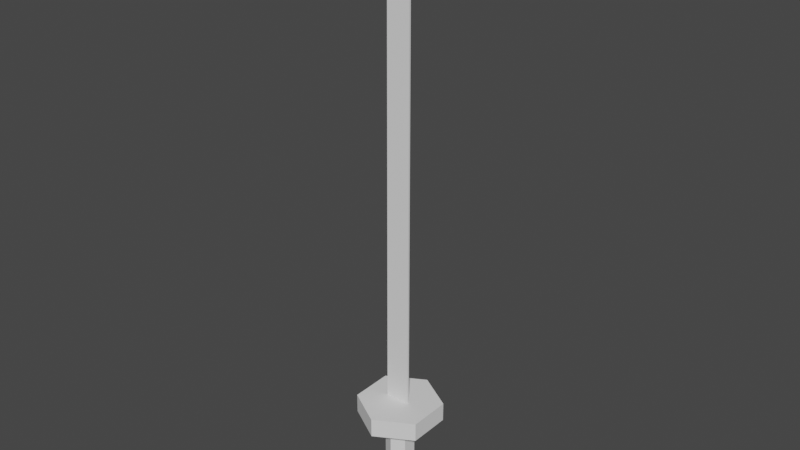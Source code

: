 # Source: Sword.blend  (saved by Blender 2.80.75; exported with 4.5.12 LTS)
import bpy
from mathutils import Matrix  # noqa: F401  (used for matrix-valued properties, if any)

bpy.ops.wm.read_factory_settings(use_empty=True)
scene = bpy.context.scene
scene.name = 'Scene'

# ---- collections
col_collection = bpy.data.collections.new('Collection'); scene.collection.children.link(col_collection)

# ---- world
world_world = bpy.data.worlds.new('World'); scene.world = world_world
world_world.use_nodes = True; world_world.node_tree.nodes.clear()
_N = world_world.node_tree.nodes; _L = world_world.node_tree.links
n0 = _N.new('ShaderNodeOutputWorld'); n0.name = 'World Output'; n0.location = (300, 300)
n1 = _N.new('ShaderNodeBackground'); n1.name = 'Background'; n1.location = (10, 300)
n1.inputs[0].default_value = (0.05088, 0.05088, 0.05088, 1.0)
_L.new(n1.outputs[0], n0.inputs[0])
n0.is_active_output = True
world_world.color = (0.05088, 0.05088, 0.05088)
world_world.use_sun_shadow = False
world_world.sun_shadow_jitter_overblur = 0.0

# ---- meshes
me_cylinder_001 = bpy.data.meshes.new('Cylinder.001')
me_cylinder_001.from_pydata([(0.0, 0.06331, -0.2184), (0.0, 0.06331, 0.2107), (0.05483, 0.03166, -0.2184), (0.05483, 0.03166, 0.2107), (0.05483, -0.03166, -0.2184), (0.05483, -0.03166, 0.2107), (-5.535e-09, -0.06331, -0.2184), (-5.535e-09, -0.06331, 0.2107), (-0.05483, -0.03166, -0.2184), (-0.05483, -0.03166, 0.2107), (-0.05483, 0.03166, -0.2184), (-0.05483, 0.03166, 0.2107)], [], [(0, 1, 3, 2), (2, 3, 5, 4), (4, 5, 7, 6), (6, 7, 9, 8), (3, 1, 11, 9, 7, 5), (8, 9, 11, 10), (10, 11, 1, 0), (0, 2, 4, 6, 8, 10)])
_uv = me_cylinder_001.uv_layers.new(name='UVMap')
_uv.uv.foreach_set('vector', [1.0, 0.5, 1.0, 1.0, 0.8333, 1.0, 0.8333, 0.5, 0.8333, 0.5, 0.8333, 1.0, 0.6667, 1.0, 0.6667, 0.5, 0.6667, 0.5, 0.6667, 1.0, 0.5, 1.0, 0.5, 0.5, 0.5, 0.5, 0.5, 1.0, 0.3333, 1.0, 0.3333, 0.5, 0.4578, 0.37, 0.25, 0.49, 0.04215, 0.37, 0.04215, 0.13, 0.25, 0.01, 0.4578, 0.13, 0.3333, 0.5, 0.3333, 1.0, 0.1667, 1.0, 0.1667, 0.5, 0.1667, 0.5, 0.1667, 1.0, -8.941e-08, 1.0, -8.941e-08, 0.5, 0.75, 0.49, 0.9578, 0.37, 0.9578, 0.13, 0.75, 0.01, 0.5422, 0.13, 0.5422, 0.37])
me_cylinder_001.use_remesh_preserve_volume = False
me_cylinder_001.use_remesh_preserve_attributes = False
me_cylinder_001.use_mirror_vertex_groups = False
me_cylinder_001.update()
me_cylinder_002 = bpy.data.meshes.new('Cylinder.002')
me_cylinder_002.from_pydata([(-1.544e-10, 0.1873, 0.1836), (-1.544e-10, 0.1873, 0.2683), (0.1622, 0.09367, 0.1836), (0.1622, 0.09367, 0.2683), (0.1622, -0.09367, 0.1836), (0.1622, -0.09367, 0.2683), (-1.653e-08, -0.1873, 0.1836), (-1.653e-08, -0.1873, 0.2683), (-0.1622, -0.09367, 0.1836), (-0.1622, -0.09367, 0.2683), (-0.1622, 0.09367, 0.1836), (-0.1622, 0.09367, 0.2683)], [], [(0, 1, 3, 2), (2, 3, 5, 4), (4, 5, 7, 6), (6, 7, 9, 8), (3, 1, 11, 9, 7, 5), (8, 9, 11, 10), (10, 11, 1, 0), (0, 2, 4, 6, 8, 10)])
_uv = me_cylinder_002.uv_layers.new(name='UVMap')
_uv.uv.foreach_set('vector', [1.0, 0.5, 1.0, 1.0, 0.8333, 1.0, 0.8333, 0.5, 0.8333, 0.5, 0.8333, 1.0, 0.6667, 1.0, 0.6667, 0.5, 0.6667, 0.5, 0.6667, 1.0, 0.5, 1.0, 0.5, 0.5, 0.5, 0.5, 0.5, 1.0, 0.3333, 1.0, 0.3333, 0.5, 0.4578, 0.37, 0.25, 0.49, 0.04215, 0.37, 0.04215, 0.13, 0.25, 0.01, 0.4578, 0.13, 0.3333, 0.5, 0.3333, 1.0, 0.1667, 1.0, 0.1667, 0.5, 0.1667, 0.5, 0.1667, 1.0, -8.941e-08, 1.0, -8.941e-08, 0.5, 0.75, 0.49, 0.9578, 0.37, 0.9578, 0.13, 0.75, 0.01, 0.5422, 0.13, 0.5422, 0.37])
me_cylinder_002.use_remesh_preserve_volume = False
me_cylinder_002.use_remesh_preserve_attributes = False
me_cylinder_002.use_mirror_vertex_groups = False
me_cylinder_002.update()
me_cube_002 = bpy.data.meshes.new('Cube.002')
me_cube_002.from_pydata([(-0.06661, -0.003839, 0.2465), (-0.05741, -0.003839, 2.104), (-0.06661, 0.003839, 0.2465), (-0.05741, 0.003839, 2.104), (0.04516, -0.003839, 0.2465), (0.04726, -0.003839, 2.435), (0.04516, 0.003839, 0.2465), (0.04726, 0.003839, 2.435)], [], [(0, 1, 3, 2), (2, 3, 7, 6), (6, 7, 5, 4), (4, 5, 1, 0), (2, 6, 4, 0), (7, 3, 1, 5)])
_uv = me_cube_002.uv_layers.new(name='UVMap')
_uv.uv.foreach_set('vector', [0.375, 0.0, 0.625, 0.0, 0.625, 0.25, 0.375, 0.25, 0.375, 0.25, 0.625, 0.25, 0.625, 0.5, 0.375, 0.5, 0.375, 0.5, 0.625, 0.5, 0.625, 0.75, 0.375, 0.75, 0.375, 0.75, 0.625, 0.75, 0.625, 1.0, 0.375, 1.0, 0.125, 0.5, 0.375, 0.5, 0.375, 0.75, 0.125, 0.75, 0.625, 0.5, 0.875, 0.5, 0.875, 0.75, 0.625, 0.75])
me_cube_002.use_remesh_preserve_volume = False
me_cube_002.use_remesh_preserve_attributes = False
me_cube_002.use_mirror_vertex_groups = False
me_cube_002.update()

# ---- objects
ob_cylinder = bpy.data.objects.new('Cylinder', me_cylinder_001)
ob_cylinder_001 = bpy.data.objects.new('Cylinder.001', me_cylinder_002)
ob_cube = bpy.data.objects.new('Cube', me_cube_002)

# ---- transforms, parenting, visibility, modifiers, constraints
ob_cylinder.location = (0.0, 0.0, 0.0)
ob_cylinder.lineart.crease_threshold = 0.0
ob_cylinder_001.location = (0.0, 0.0, 0.0)
ob_cylinder_001.lineart.crease_threshold = 0.0
ob_cube.location = (0.0, 0.0, 0.0)
ob_cube.lineart.crease_threshold = 0.0

# ---- collection membership
col_collection.objects.link(ob_cylinder)
col_collection.objects.link(ob_cylinder_001)
col_collection.objects.link(ob_cube)

# ---- scene / render settings (as saved in the file)
scene.frame_start = 1; scene.frame_end = 250; scene.frame_set(1)
scene.render.engine = 'BLENDER_EEVEE_NEXT'
scene.cycles.use_denoising = False
scene.cycles.samples = 128
scene.cycles.sampling_pattern = 'TABULATED_SOBOL'
scene.cycles.use_adaptive_sampling = False
scene.cycles.use_light_tree = False
scene.view_settings.view_transform = 'Filmic'
bpy.context.view_layer.update()

# ---- added for rendering (the .blend has no active camera and no usable light): camera, sun
cam_auto = bpy.data.cameras.new('AutoCamera')
cam_auto.lens = 50.0
cam_auto.sensor_width = 36.0
cam_auto.clip_end = 1000.0
ob_auto_camera = bpy.data.objects.new('AutoCamera', cam_auto)
scene.collection.objects.link(ob_auto_camera)
ob_auto_camera.location = (2.4978, -2.99736, 3.1067)
ob_auto_camera.rotation_euler = (1.09748, -7.21219e-08, 0.694738)
scene.camera = ob_auto_camera
light_auto_sun = bpy.data.lights.new('AutoSun', 'SUN')
light_auto_sun.energy = 3.0
light_auto_sun.angle = 0.0523599
ob_auto_sun = bpy.data.objects.new('AutoSun', light_auto_sun)
scene.collection.objects.link(ob_auto_sun)
ob_auto_sun.rotation_euler = (0.872665, 0.174533, 0.523599)
bpy.context.view_layer.update()
